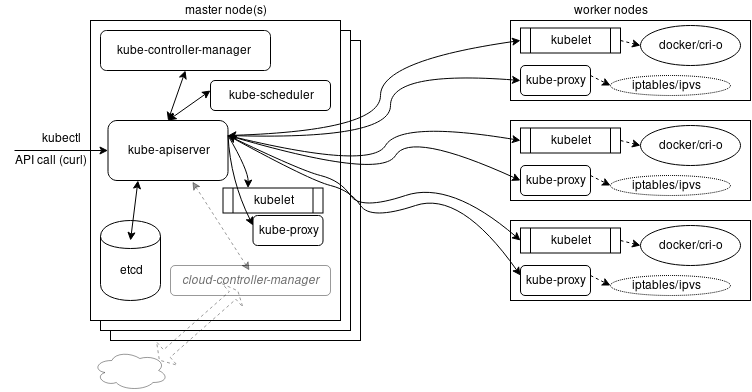

The diagram above was exported from draw.io. Its source (the exported page's mxGraphModel, read from the mxfile embedded in the PNG):
<mxGraphModel dx="858" dy="584" grid="1" gridSize="10" guides="1" tooltips="1" connect="1" arrows="1" fold="1" page="1" pageScale="1" pageWidth="850" pageHeight="1100" math="0" shadow="0">
  <root>
    <mxCell id="0" />
    <mxCell id="1" parent="0" />
    <mxCell id="NdNWzLei3lZ_A_3c8X8O-80" value="" style="rounded=0;whiteSpace=wrap;html=1;" vertex="1" parent="1">
      <mxGeometry x="120" y="100" width="250" height="300" as="geometry" />
    </mxCell>
    <mxCell id="NdNWzLei3lZ_A_3c8X8O-79" value="" style="rounded=0;whiteSpace=wrap;html=1;" vertex="1" parent="1">
      <mxGeometry x="110" y="90" width="250" height="300" as="geometry" />
    </mxCell>
    <mxCell id="NdNWzLei3lZ_A_3c8X8O-2" value="" style="rounded=0;whiteSpace=wrap;html=1;" vertex="1" parent="1">
      <mxGeometry x="520" y="80" width="240" height="80" as="geometry" />
    </mxCell>
    <mxCell id="NdNWzLei3lZ_A_3c8X8O-39" value="" style="ellipse;whiteSpace=wrap;html=1;shadow=0;comic=0;dashed=1;dashPattern=1 1;" vertex="1" parent="1">
      <mxGeometry x="620" y="135" width="120" height="20" as="geometry" />
    </mxCell>
    <mxCell id="NdNWzLei3lZ_A_3c8X8O-35" value="" style="rounded=1;whiteSpace=wrap;html=1;shadow=0;comic=0;" vertex="1" parent="1">
      <mxGeometry x="530" y="125" width="70" height="30" as="geometry" />
    </mxCell>
    <mxCell id="NdNWzLei3lZ_A_3c8X8O-32" value="" style="shape=process;whiteSpace=wrap;html=1;backgroundOutline=1;shadow=0;comic=0;" vertex="1" parent="1">
      <mxGeometry x="530" y="87.5" width="100" height="25" as="geometry" />
    </mxCell>
    <mxCell id="NdNWzLei3lZ_A_3c8X8O-1" value="" style="rounded=0;whiteSpace=wrap;html=1;" vertex="1" parent="1">
      <mxGeometry x="100" y="80" width="250" height="300" as="geometry" />
    </mxCell>
    <mxCell id="NdNWzLei3lZ_A_3c8X8O-25" value="" style="rounded=1;whiteSpace=wrap;html=1;shadow=0;opacity=40;" vertex="1" parent="1">
      <mxGeometry x="180" y="325" width="160" height="30" as="geometry" />
    </mxCell>
    <mxCell id="NdNWzLei3lZ_A_3c8X8O-21" value="" style="rounded=1;whiteSpace=wrap;html=1;" vertex="1" parent="1">
      <mxGeometry x="220" y="140" width="120" height="30" as="geometry" />
    </mxCell>
    <mxCell id="NdNWzLei3lZ_A_3c8X8O-20" value="" style="rounded=1;whiteSpace=wrap;html=1;" vertex="1" parent="1">
      <mxGeometry x="110" y="90" width="170" height="40" as="geometry" />
    </mxCell>
    <mxCell id="NdNWzLei3lZ_A_3c8X8O-12" value="" style="rounded=1;whiteSpace=wrap;html=1;" vertex="1" parent="1">
      <mxGeometry x="117.5" y="180" width="120" height="60" as="geometry" />
    </mxCell>
    <mxCell id="NdNWzLei3lZ_A_3c8X8O-6" value="" style="shape=cylinder;whiteSpace=wrap;html=1;boundedLbl=1;backgroundOutline=1;" vertex="1" parent="1">
      <mxGeometry x="110" y="280" width="60" height="80" as="geometry" />
    </mxCell>
    <mxCell id="NdNWzLei3lZ_A_3c8X8O-7" value="worker nodes" style="text;html=1;strokeColor=none;fillColor=none;align=center;verticalAlign=middle;whiteSpace=wrap;rounded=0;" vertex="1" parent="1">
      <mxGeometry x="565" y="60" width="110" height="20" as="geometry" />
    </mxCell>
    <mxCell id="NdNWzLei3lZ_A_3c8X8O-8" value="master node(s)" style="text;html=1;strokeColor=none;fillColor=none;align=center;verticalAlign=middle;whiteSpace=wrap;rounded=0;" vertex="1" parent="1">
      <mxGeometry x="187.5" y="60" width="95" height="20" as="geometry" />
    </mxCell>
    <mxCell id="NdNWzLei3lZ_A_3c8X8O-9" value="etcd" style="text;html=1;strokeColor=none;fillColor=none;align=center;verticalAlign=middle;whiteSpace=wrap;rounded=0;" vertex="1" parent="1">
      <mxGeometry x="120" y="320" width="40" height="20" as="geometry" />
    </mxCell>
    <mxCell id="NdNWzLei3lZ_A_3c8X8O-10" value="kube-apiserver" style="text;html=1;strokeColor=none;fillColor=none;align=center;verticalAlign=middle;whiteSpace=wrap;rounded=0;" vertex="1" parent="1">
      <mxGeometry x="105" y="200" width="145" height="20" as="geometry" />
    </mxCell>
    <mxCell id="NdNWzLei3lZ_A_3c8X8O-11" value="" style="endArrow=classic;html=1;entryX=0;entryY=0.5;entryDx=0;entryDy=0;" edge="1" parent="1" target="NdNWzLei3lZ_A_3c8X8O-12">
      <mxGeometry width="50" height="50" relative="1" as="geometry">
        <mxPoint x="24" y="210" as="sourcePoint" />
        <mxPoint x="70" y="450" as="targetPoint" />
      </mxGeometry>
    </mxCell>
    <mxCell id="NdNWzLei3lZ_A_3c8X8O-16" value="API call (curl)" style="text;html=1;strokeColor=none;fillColor=none;align=center;verticalAlign=middle;whiteSpace=wrap;rounded=0;" vertex="1" parent="1">
      <mxGeometry x="10" y="210" width="100" height="20" as="geometry" />
    </mxCell>
    <mxCell id="NdNWzLei3lZ_A_3c8X8O-17" value="" style="endArrow=classic;startArrow=classic;html=1;entryX=0.25;entryY=1;entryDx=0;entryDy=0;" edge="1" parent="1" target="NdNWzLei3lZ_A_3c8X8O-12">
      <mxGeometry width="50" height="50" relative="1" as="geometry">
        <mxPoint x="140" y="300" as="sourcePoint" />
        <mxPoint x="190" y="250" as="targetPoint" />
      </mxGeometry>
    </mxCell>
    <mxCell id="NdNWzLei3lZ_A_3c8X8O-18" value="kube-controller-manager" style="text;html=1;strokeColor=none;fillColor=none;align=center;verticalAlign=middle;whiteSpace=wrap;rounded=0;" vertex="1" parent="1">
      <mxGeometry x="117.5" y="100" width="150" height="20" as="geometry" />
    </mxCell>
    <mxCell id="NdNWzLei3lZ_A_3c8X8O-19" value="kube-scheduler" style="text;html=1;strokeColor=none;fillColor=none;align=center;verticalAlign=middle;whiteSpace=wrap;rounded=0;" vertex="1" parent="1">
      <mxGeometry x="220" y="145" width="120" height="20" as="geometry" />
    </mxCell>
    <mxCell id="NdNWzLei3lZ_A_3c8X8O-22" value="" style="endArrow=classic;startArrow=classic;html=1;exitX=0.5;exitY=0;exitDx=0;exitDy=0;entryX=0.5;entryY=1;entryDx=0;entryDy=0;" edge="1" parent="1" source="NdNWzLei3lZ_A_3c8X8O-12" target="NdNWzLei3lZ_A_3c8X8O-20">
      <mxGeometry width="50" height="50" relative="1" as="geometry">
        <mxPoint x="160" y="190" as="sourcePoint" />
        <mxPoint x="210" y="140" as="targetPoint" />
      </mxGeometry>
    </mxCell>
    <mxCell id="NdNWzLei3lZ_A_3c8X8O-23" value="" style="ellipse;shape=cloud;whiteSpace=wrap;html=1;shadow=0;opacity=40;" vertex="1" parent="1">
      <mxGeometry x="102.5" y="410" width="75" height="40" as="geometry" />
    </mxCell>
    <mxCell id="NdNWzLei3lZ_A_3c8X8O-24" value="&lt;p style=&quot;line-height: 100%&quot;&gt;&lt;font color=&quot;#6E6E6E&quot;&gt;&lt;i&gt;cloud-controller-manager&lt;/i&gt;&lt;/font&gt;&lt;/p&gt;" style="text;html=1;strokeColor=none;fillColor=none;align=center;verticalAlign=middle;whiteSpace=wrap;rounded=0;shadow=0;opacity=40;comic=0;" vertex="1" parent="1">
      <mxGeometry x="178" y="330" width="162" height="20" as="geometry" />
    </mxCell>
    <mxCell id="NdNWzLei3lZ_A_3c8X8O-26" value="" style="endArrow=classic;startArrow=classic;html=1;exitX=0.703;exitY=1.018;exitDx=0;exitDy=0;exitPerimeter=0;entryX=0.5;entryY=0;entryDx=0;entryDy=0;opacity=40;dashed=1;" edge="1" parent="1" source="NdNWzLei3lZ_A_3c8X8O-12" target="NdNWzLei3lZ_A_3c8X8O-24">
      <mxGeometry width="50" height="50" relative="1" as="geometry">
        <mxPoint x="190" y="300" as="sourcePoint" />
        <mxPoint x="240" y="250" as="targetPoint" />
      </mxGeometry>
    </mxCell>
    <mxCell id="NdNWzLei3lZ_A_3c8X8O-27" value="" style="shape=flexArrow;endArrow=classic;startArrow=classic;html=1;dashed=1;opacity=40;exitX=0.88;exitY=0.25;exitDx=0;exitDy=0;exitPerimeter=0;startSize=3;endSize=2;" edge="1" parent="1" source="NdNWzLei3lZ_A_3c8X8O-23" target="NdNWzLei3lZ_A_3c8X8O-24">
      <mxGeometry width="50" height="50" relative="1" as="geometry">
        <mxPoint x="200" y="440" as="sourcePoint" />
        <mxPoint x="250" y="390" as="targetPoint" />
      </mxGeometry>
    </mxCell>
    <mxCell id="NdNWzLei3lZ_A_3c8X8O-28" value="kubelet" style="text;html=1;strokeColor=none;fillColor=none;align=center;verticalAlign=middle;whiteSpace=wrap;rounded=0;shadow=0;comic=0;opacity=40;" vertex="1" parent="1">
      <mxGeometry x="560" y="90" width="40" height="20" as="geometry" />
    </mxCell>
    <mxCell id="NdNWzLei3lZ_A_3c8X8O-29" value="kube-proxy" style="text;html=1;strokeColor=none;fillColor=none;align=center;verticalAlign=middle;whiteSpace=wrap;rounded=0;shadow=0;comic=0;opacity=40;" vertex="1" parent="1">
      <mxGeometry x="530" y="130" width="70" height="20" as="geometry" />
    </mxCell>
    <mxCell id="NdNWzLei3lZ_A_3c8X8O-33" value="" style="shape=process;whiteSpace=wrap;html=1;backgroundOutline=1;shadow=0;comic=0;" vertex="1" parent="1">
      <mxGeometry x="232.5" y="247.5" width="100" height="25" as="geometry" />
    </mxCell>
    <mxCell id="NdNWzLei3lZ_A_3c8X8O-34" value="kubelet" style="text;html=1;strokeColor=none;fillColor=none;align=center;verticalAlign=middle;whiteSpace=wrap;rounded=0;shadow=0;comic=0;opacity=40;" vertex="1" parent="1">
      <mxGeometry x="262.5" y="250" width="40" height="20" as="geometry" />
    </mxCell>
    <mxCell id="NdNWzLei3lZ_A_3c8X8O-36" value="" style="ellipse;whiteSpace=wrap;html=1;shadow=0;comic=0;" vertex="1" parent="1">
      <mxGeometry x="650" y="85" width="100" height="40" as="geometry" />
    </mxCell>
    <mxCell id="NdNWzLei3lZ_A_3c8X8O-37" value="&lt;div&gt;docker/cri-o&lt;/div&gt;" style="text;html=1;strokeColor=none;fillColor=none;align=center;verticalAlign=middle;whiteSpace=wrap;rounded=0;shadow=0;comic=0;" vertex="1" parent="1">
      <mxGeometry x="660" y="95" width="80" height="20" as="geometry" />
    </mxCell>
    <mxCell id="NdNWzLei3lZ_A_3c8X8O-38" value="iptables/ipvs" style="text;html=1;strokeColor=none;fillColor=none;align=center;verticalAlign=middle;whiteSpace=wrap;rounded=0;shadow=0;comic=0;dashed=1;dashPattern=1 1;" vertex="1" parent="1">
      <mxGeometry x="630" y="135" width="90" height="20" as="geometry" />
    </mxCell>
    <mxCell id="NdNWzLei3lZ_A_3c8X8O-40" value="" style="endArrow=classic;html=1;dashed=1;entryX=0;entryY=0.5;entryDx=0;entryDy=0;exitX=1;exitY=0.5;exitDx=0;exitDy=0;" edge="1" parent="1" source="NdNWzLei3lZ_A_3c8X8O-32" target="NdNWzLei3lZ_A_3c8X8O-36">
      <mxGeometry width="50" height="50" relative="1" as="geometry">
        <mxPoint x="610" y="300" as="sourcePoint" />
        <mxPoint x="660" y="250" as="targetPoint" />
      </mxGeometry>
    </mxCell>
    <mxCell id="NdNWzLei3lZ_A_3c8X8O-41" value="" style="endArrow=classic;html=1;dashed=1;entryX=0;entryY=0.5;entryDx=0;entryDy=0;exitX=1;exitY=0.25;exitDx=0;exitDy=0;" edge="1" parent="1" source="NdNWzLei3lZ_A_3c8X8O-29" target="NdNWzLei3lZ_A_3c8X8O-39">
      <mxGeometry width="50" height="50" relative="1" as="geometry">
        <mxPoint x="530" y="320" as="sourcePoint" />
        <mxPoint x="580" y="270" as="targetPoint" />
      </mxGeometry>
    </mxCell>
    <mxCell id="NdNWzLei3lZ_A_3c8X8O-42" value="" style="curved=1;endArrow=classic;html=1;exitX=1;exitY=0.25;exitDx=0;exitDy=0;entryX=0;entryY=0.5;entryDx=0;entryDy=0;startArrow=classic;startFill=1;" edge="1" parent="1" source="NdNWzLei3lZ_A_3c8X8O-12" target="NdNWzLei3lZ_A_3c8X8O-32">
      <mxGeometry width="50" height="50" relative="1" as="geometry">
        <mxPoint x="400" y="240" as="sourcePoint" />
        <mxPoint x="450" y="190" as="targetPoint" />
        <Array as="points">
          <mxPoint x="390" y="190" />
          <mxPoint x="390" y="120" />
        </Array>
      </mxGeometry>
    </mxCell>
    <mxCell id="NdNWzLei3lZ_A_3c8X8O-43" value="" style="rounded=0;whiteSpace=wrap;html=1;" vertex="1" parent="1">
      <mxGeometry x="520" y="180" width="240" height="80" as="geometry" />
    </mxCell>
    <mxCell id="NdNWzLei3lZ_A_3c8X8O-44" value="" style="ellipse;whiteSpace=wrap;html=1;shadow=0;comic=0;dashed=1;dashPattern=1 1;" vertex="1" parent="1">
      <mxGeometry x="620" y="235" width="120" height="20" as="geometry" />
    </mxCell>
    <mxCell id="NdNWzLei3lZ_A_3c8X8O-45" value="" style="rounded=1;whiteSpace=wrap;html=1;shadow=0;comic=0;" vertex="1" parent="1">
      <mxGeometry x="530" y="225" width="70" height="30" as="geometry" />
    </mxCell>
    <mxCell id="NdNWzLei3lZ_A_3c8X8O-46" value="" style="shape=process;whiteSpace=wrap;html=1;backgroundOutline=1;shadow=0;comic=0;" vertex="1" parent="1">
      <mxGeometry x="530" y="187.5" width="100" height="25" as="geometry" />
    </mxCell>
    <mxCell id="NdNWzLei3lZ_A_3c8X8O-47" value="kubelet" style="text;html=1;strokeColor=none;fillColor=none;align=center;verticalAlign=middle;whiteSpace=wrap;rounded=0;shadow=0;comic=0;opacity=40;" vertex="1" parent="1">
      <mxGeometry x="560" y="190" width="40" height="20" as="geometry" />
    </mxCell>
    <mxCell id="NdNWzLei3lZ_A_3c8X8O-48" value="kube-proxy" style="text;html=1;strokeColor=none;fillColor=none;align=center;verticalAlign=middle;whiteSpace=wrap;rounded=0;shadow=0;comic=0;opacity=40;" vertex="1" parent="1">
      <mxGeometry x="530" y="230" width="70" height="20" as="geometry" />
    </mxCell>
    <mxCell id="NdNWzLei3lZ_A_3c8X8O-49" value="" style="ellipse;whiteSpace=wrap;html=1;shadow=0;comic=0;" vertex="1" parent="1">
      <mxGeometry x="650" y="185" width="100" height="40" as="geometry" />
    </mxCell>
    <mxCell id="NdNWzLei3lZ_A_3c8X8O-50" value="&lt;div&gt;docker/cri-o&lt;/div&gt;" style="text;html=1;strokeColor=none;fillColor=none;align=center;verticalAlign=middle;whiteSpace=wrap;rounded=0;shadow=0;comic=0;" vertex="1" parent="1">
      <mxGeometry x="660" y="195" width="80" height="20" as="geometry" />
    </mxCell>
    <mxCell id="NdNWzLei3lZ_A_3c8X8O-51" value="iptables/ipvs" style="text;html=1;strokeColor=none;fillColor=none;align=center;verticalAlign=middle;whiteSpace=wrap;rounded=0;shadow=0;comic=0;dashed=1;dashPattern=1 1;" vertex="1" parent="1">
      <mxGeometry x="630" y="235" width="90" height="20" as="geometry" />
    </mxCell>
    <mxCell id="NdNWzLei3lZ_A_3c8X8O-52" value="" style="endArrow=classic;html=1;dashed=1;entryX=0;entryY=0.5;entryDx=0;entryDy=0;exitX=1;exitY=0.5;exitDx=0;exitDy=0;" edge="1" parent="1" source="NdNWzLei3lZ_A_3c8X8O-46" target="NdNWzLei3lZ_A_3c8X8O-49">
      <mxGeometry width="50" height="50" relative="1" as="geometry">
        <mxPoint x="610" y="400" as="sourcePoint" />
        <mxPoint x="660" y="350" as="targetPoint" />
      </mxGeometry>
    </mxCell>
    <mxCell id="NdNWzLei3lZ_A_3c8X8O-53" value="" style="endArrow=classic;html=1;dashed=1;entryX=0;entryY=0.5;entryDx=0;entryDy=0;exitX=1;exitY=0.25;exitDx=0;exitDy=0;" edge="1" parent="1" source="NdNWzLei3lZ_A_3c8X8O-48" target="NdNWzLei3lZ_A_3c8X8O-44">
      <mxGeometry width="50" height="50" relative="1" as="geometry">
        <mxPoint x="530" y="420" as="sourcePoint" />
        <mxPoint x="580" y="370" as="targetPoint" />
      </mxGeometry>
    </mxCell>
    <mxCell id="NdNWzLei3lZ_A_3c8X8O-54" value="" style="rounded=0;whiteSpace=wrap;html=1;" vertex="1" parent="1">
      <mxGeometry x="520" y="280" width="240" height="80" as="geometry" />
    </mxCell>
    <mxCell id="NdNWzLei3lZ_A_3c8X8O-55" value="" style="ellipse;whiteSpace=wrap;html=1;shadow=0;comic=0;dashed=1;dashPattern=1 1;" vertex="1" parent="1">
      <mxGeometry x="620" y="335" width="120" height="20" as="geometry" />
    </mxCell>
    <mxCell id="NdNWzLei3lZ_A_3c8X8O-56" value="" style="rounded=1;whiteSpace=wrap;html=1;shadow=0;comic=0;" vertex="1" parent="1">
      <mxGeometry x="530" y="325" width="70" height="30" as="geometry" />
    </mxCell>
    <mxCell id="NdNWzLei3lZ_A_3c8X8O-57" value="" style="shape=process;whiteSpace=wrap;html=1;backgroundOutline=1;shadow=0;comic=0;" vertex="1" parent="1">
      <mxGeometry x="530" y="287.5" width="100" height="25" as="geometry" />
    </mxCell>
    <mxCell id="NdNWzLei3lZ_A_3c8X8O-58" value="kubelet" style="text;html=1;strokeColor=none;fillColor=none;align=center;verticalAlign=middle;whiteSpace=wrap;rounded=0;shadow=0;comic=0;opacity=40;" vertex="1" parent="1">
      <mxGeometry x="560" y="290" width="40" height="20" as="geometry" />
    </mxCell>
    <mxCell id="NdNWzLei3lZ_A_3c8X8O-59" value="kube-proxy" style="text;html=1;strokeColor=none;fillColor=none;align=center;verticalAlign=middle;whiteSpace=wrap;rounded=0;shadow=0;comic=0;opacity=40;" vertex="1" parent="1">
      <mxGeometry x="530" y="330" width="70" height="20" as="geometry" />
    </mxCell>
    <mxCell id="NdNWzLei3lZ_A_3c8X8O-60" value="" style="ellipse;whiteSpace=wrap;html=1;shadow=0;comic=0;" vertex="1" parent="1">
      <mxGeometry x="650" y="285" width="100" height="40" as="geometry" />
    </mxCell>
    <mxCell id="NdNWzLei3lZ_A_3c8X8O-61" value="&lt;div&gt;docker/cri-o&lt;/div&gt;" style="text;html=1;strokeColor=none;fillColor=none;align=center;verticalAlign=middle;whiteSpace=wrap;rounded=0;shadow=0;comic=0;" vertex="1" parent="1">
      <mxGeometry x="660" y="295" width="80" height="20" as="geometry" />
    </mxCell>
    <mxCell id="NdNWzLei3lZ_A_3c8X8O-62" value="iptables/ipvs" style="text;html=1;strokeColor=none;fillColor=none;align=center;verticalAlign=middle;whiteSpace=wrap;rounded=0;shadow=0;comic=0;dashed=1;dashPattern=1 1;" vertex="1" parent="1">
      <mxGeometry x="630" y="335" width="90" height="20" as="geometry" />
    </mxCell>
    <mxCell id="NdNWzLei3lZ_A_3c8X8O-63" value="" style="endArrow=classic;html=1;dashed=1;entryX=0;entryY=0.5;entryDx=0;entryDy=0;exitX=1;exitY=0.5;exitDx=0;exitDy=0;" edge="1" parent="1" source="NdNWzLei3lZ_A_3c8X8O-57" target="NdNWzLei3lZ_A_3c8X8O-60">
      <mxGeometry width="50" height="50" relative="1" as="geometry">
        <mxPoint x="610" y="500" as="sourcePoint" />
        <mxPoint x="660" y="450" as="targetPoint" />
      </mxGeometry>
    </mxCell>
    <mxCell id="NdNWzLei3lZ_A_3c8X8O-64" value="" style="endArrow=classic;html=1;dashed=1;entryX=0;entryY=0.5;entryDx=0;entryDy=0;exitX=1;exitY=0.25;exitDx=0;exitDy=0;" edge="1" parent="1" source="NdNWzLei3lZ_A_3c8X8O-59" target="NdNWzLei3lZ_A_3c8X8O-55">
      <mxGeometry width="50" height="50" relative="1" as="geometry">
        <mxPoint x="530" y="520" as="sourcePoint" />
        <mxPoint x="580" y="470" as="targetPoint" />
      </mxGeometry>
    </mxCell>
    <mxCell id="NdNWzLei3lZ_A_3c8X8O-65" value="" style="curved=1;endArrow=classic;html=1;exitX=1;exitY=0.25;exitDx=0;exitDy=0;entryX=0;entryY=0.5;entryDx=0;entryDy=0;" edge="1" parent="1" source="NdNWzLei3lZ_A_3c8X8O-12" target="NdNWzLei3lZ_A_3c8X8O-29">
      <mxGeometry width="50" height="50" relative="1" as="geometry">
        <mxPoint x="247.5" y="205" as="sourcePoint" />
        <mxPoint x="540" y="110" as="targetPoint" />
        <Array as="points">
          <mxPoint x="400" y="200" />
          <mxPoint x="400" y="130" />
        </Array>
      </mxGeometry>
    </mxCell>
    <mxCell id="NdNWzLei3lZ_A_3c8X8O-66" value="" style="curved=1;endArrow=classic;html=1;exitX=1;exitY=0.25;exitDx=0;exitDy=0;entryX=0;entryY=0.5;entryDx=0;entryDy=0;" edge="1" parent="1" source="NdNWzLei3lZ_A_3c8X8O-12" target="NdNWzLei3lZ_A_3c8X8O-46">
      <mxGeometry width="50" height="50" relative="1" as="geometry">
        <mxPoint x="247.5" y="205" as="sourcePoint" />
        <mxPoint x="540" y="150" as="targetPoint" />
        <Array as="points">
          <mxPoint x="380" y="230" />
          <mxPoint x="410" y="180" />
        </Array>
      </mxGeometry>
    </mxCell>
    <mxCell id="NdNWzLei3lZ_A_3c8X8O-67" value="" style="curved=1;endArrow=classic;html=1;exitX=1;exitY=0.25;exitDx=0;exitDy=0;entryX=0;entryY=0.5;entryDx=0;entryDy=0;" edge="1" parent="1" source="NdNWzLei3lZ_A_3c8X8O-12" target="NdNWzLei3lZ_A_3c8X8O-48">
      <mxGeometry width="50" height="50" relative="1" as="geometry">
        <mxPoint x="247.5" y="205" as="sourcePoint" />
        <mxPoint x="540" y="210" as="targetPoint" />
        <Array as="points">
          <mxPoint x="390" y="240" />
          <mxPoint x="420" y="190" />
        </Array>
      </mxGeometry>
    </mxCell>
    <mxCell id="NdNWzLei3lZ_A_3c8X8O-68" value="" style="curved=1;endArrow=classic;html=1;exitX=1;exitY=0.25;exitDx=0;exitDy=0;entryX=0;entryY=0.5;entryDx=0;entryDy=0;" edge="1" parent="1" source="NdNWzLei3lZ_A_3c8X8O-12" target="NdNWzLei3lZ_A_3c8X8O-57">
      <mxGeometry width="50" height="50" relative="1" as="geometry">
        <mxPoint x="247.5" y="205" as="sourcePoint" />
        <mxPoint x="540" y="250" as="targetPoint" />
        <Array as="points">
          <mxPoint x="310" y="230" />
          <mxPoint x="350" y="240" />
          <mxPoint x="370" y="270" />
          <mxPoint x="460" y="240" />
        </Array>
      </mxGeometry>
    </mxCell>
    <mxCell id="NdNWzLei3lZ_A_3c8X8O-69" value="" style="curved=1;endArrow=classic;html=1;exitX=1;exitY=0.25;exitDx=0;exitDy=0;entryX=0;entryY=0.25;entryDx=0;entryDy=0;startArrow=classic;startFill=1;" edge="1" parent="1" source="NdNWzLei3lZ_A_3c8X8O-12" target="NdNWzLei3lZ_A_3c8X8O-59">
      <mxGeometry width="50" height="50" relative="1" as="geometry">
        <mxPoint x="247.5" y="205" as="sourcePoint" />
        <mxPoint x="540" y="310" as="targetPoint" />
        <Array as="points">
          <mxPoint x="320" y="240" />
          <mxPoint x="360" y="250" />
          <mxPoint x="380" y="280" />
          <mxPoint x="470" y="250" />
        </Array>
      </mxGeometry>
    </mxCell>
    <mxCell id="NdNWzLei3lZ_A_3c8X8O-70" value="kubectl" style="text;html=1;strokeColor=none;fillColor=none;align=center;verticalAlign=middle;whiteSpace=wrap;rounded=0;shadow=0;dashed=1;dashPattern=1 1;comic=0;" vertex="1" parent="1">
      <mxGeometry x="50" y="187.5" width="40" height="20" as="geometry" />
    </mxCell>
    <mxCell id="NdNWzLei3lZ_A_3c8X8O-71" value="" style="curved=1;endArrow=classic;html=1;exitX=1;exitY=0.25;exitDx=0;exitDy=0;entryX=0.25;entryY=0;entryDx=0;entryDy=0;" edge="1" parent="1" source="NdNWzLei3lZ_A_3c8X8O-12" target="NdNWzLei3lZ_A_3c8X8O-33">
      <mxGeometry width="50" height="50" relative="1" as="geometry">
        <mxPoint x="420" y="450" as="sourcePoint" />
        <mxPoint x="470" y="400" as="targetPoint" />
        <Array as="points">
          <mxPoint x="258" y="230" />
        </Array>
      </mxGeometry>
    </mxCell>
    <mxCell id="NdNWzLei3lZ_A_3c8X8O-75" value="" style="rounded=1;whiteSpace=wrap;html=1;shadow=0;comic=0;" vertex="1" parent="1">
      <mxGeometry x="262.5" y="275" width="70" height="30" as="geometry" />
    </mxCell>
    <mxCell id="NdNWzLei3lZ_A_3c8X8O-76" value="kube-proxy" style="text;html=1;strokeColor=none;fillColor=none;align=center;verticalAlign=middle;whiteSpace=wrap;rounded=0;shadow=0;comic=0;opacity=40;" vertex="1" parent="1">
      <mxGeometry x="262.5" y="280" width="70" height="20" as="geometry" />
    </mxCell>
    <mxCell id="NdNWzLei3lZ_A_3c8X8O-78" value="" style="curved=1;endArrow=classic;html=1;exitX=1;exitY=0.25;exitDx=0;exitDy=0;entryX=0;entryY=0.25;entryDx=0;entryDy=0;" edge="1" parent="1" source="NdNWzLei3lZ_A_3c8X8O-12" target="NdNWzLei3lZ_A_3c8X8O-76">
      <mxGeometry width="50" height="50" relative="1" as="geometry">
        <mxPoint x="247.5" y="205" as="sourcePoint" />
        <mxPoint x="267.5" y="257.5" as="targetPoint" />
        <Array as="points">
          <mxPoint x="240" y="240" />
        </Array>
      </mxGeometry>
    </mxCell>
    <mxCell id="NdNWzLei3lZ_A_3c8X8O-81" value="" style="endArrow=classic;startArrow=classic;html=1;exitX=0.5;exitY=0;exitDx=0;exitDy=0;entryX=0;entryY=0.25;entryDx=0;entryDy=0;" edge="1" parent="1" source="NdNWzLei3lZ_A_3c8X8O-12" target="NdNWzLei3lZ_A_3c8X8O-19">
      <mxGeometry width="50" height="50" relative="1" as="geometry">
        <mxPoint x="187.5" y="190" as="sourcePoint" />
        <mxPoint x="205" y="140" as="targetPoint" />
      </mxGeometry>
    </mxCell>
  </root>
</mxGraphModel>